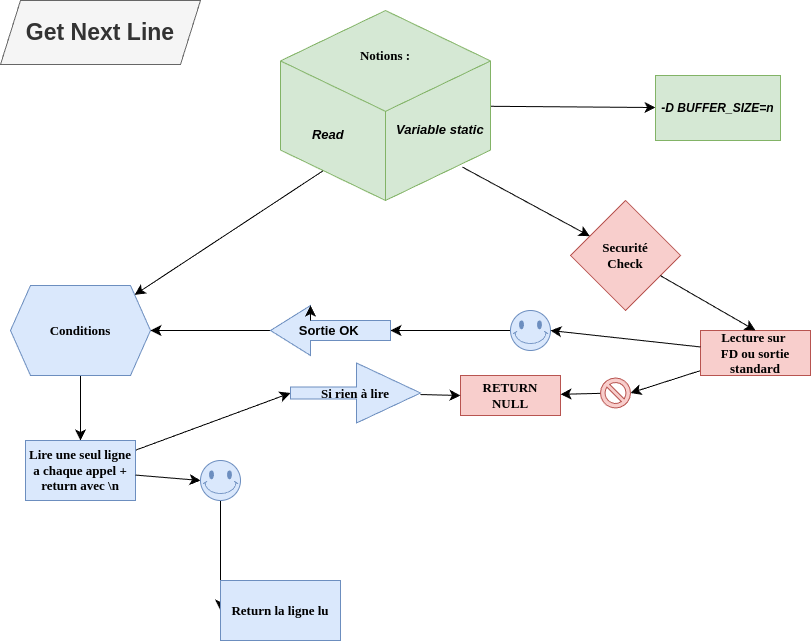

The diagram above was exported from draw.io. Its source (the exported page's mxGraphModel, read from the mxfile embedded in the PNG):
<mxGraphModel dx="1434" dy="754" grid="1" gridSize="10" guides="1" tooltips="1" connect="1" arrows="1" fold="1" page="1" pageScale="1" pageWidth="1100" pageHeight="850" background="none" math="0" shadow="0">
  <root>
    <mxCell id="0" />
    <mxCell id="1" parent="0" />
    <mxCell id="X8jP_-pNWwgTqy4V8r5L-5" value="" style="edgeStyle=none;curved=1;rounded=0;orthogonalLoop=1;jettySize=auto;html=1;fontSize=12;startSize=8;endSize=8;exitX=0.866;exitY=0.824;exitDx=0;exitDy=0;exitPerimeter=0;" parent="1" source="X8jP_-pNWwgTqy4V8r5L-11" target="X8jP_-pNWwgTqy4V8r5L-4" edge="1">
      <mxGeometry relative="1" as="geometry">
        <mxPoint x="561.7077464788733" y="146" as="sourcePoint" />
      </mxGeometry>
    </mxCell>
    <mxCell id="X8jP_-pNWwgTqy4V8r5L-9" value="" style="edgeStyle=none;curved=1;rounded=0;orthogonalLoop=1;jettySize=auto;html=1;fontSize=12;startSize=8;endSize=8;exitX=0.224;exitY=0.828;exitDx=0;exitDy=0;exitPerimeter=0;" parent="1" source="X8jP_-pNWwgTqy4V8r5L-11" target="X8jP_-pNWwgTqy4V8r5L-8" edge="1">
      <mxGeometry relative="1" as="geometry">
        <mxPoint x="436.0387323943662" y="146" as="sourcePoint" />
      </mxGeometry>
    </mxCell>
    <mxCell id="X8jP_-pNWwgTqy4V8r5L-2" value="Get Next Line" style="shape=parallelogram;perimeter=parallelogramPerimeter;whiteSpace=wrap;html=1;fixedSize=1;fontStyle=1;fontSize=23;fillColor=#f5f5f5;fontColor=#333333;strokeColor=#666666;" parent="1" vertex="1">
      <mxGeometry x="60" width="200" height="64" as="geometry" />
    </mxCell>
    <mxCell id="X8jP_-pNWwgTqy4V8r5L-4" value="Securité&lt;div&gt;Check&lt;/div&gt;" style="rhombus;whiteSpace=wrap;html=1;fontSize=13;fontFamily=Verdana;verticalAlign=middle;fillColor=#f8cecc;fontStyle=1;startSize=26;swimlaneFillColor=#ffffff;rounded=0;shadow=0;comic=0;labelBackgroundColor=none;strokeWidth=1;strokeColor=#b85450;" parent="1" vertex="1">
      <mxGeometry x="630" y="200" width="110" height="110" as="geometry" />
    </mxCell>
    <mxCell id="sR5y7cmOGe-FrkhTUdvG-5" value="" style="edgeStyle=none;curved=1;rounded=0;orthogonalLoop=1;jettySize=auto;html=1;fontSize=12;startSize=8;endSize=8;" parent="1" source="X8jP_-pNWwgTqy4V8r5L-8" target="sR5y7cmOGe-FrkhTUdvG-4" edge="1">
      <mxGeometry relative="1" as="geometry" />
    </mxCell>
    <mxCell id="X8jP_-pNWwgTqy4V8r5L-8" value="Conditions" style="shape=hexagon;perimeter=hexagonPerimeter2;whiteSpace=wrap;html=1;fixedSize=1;fontSize=13;fontFamily=Verdana;verticalAlign=middle;fillColor=#dae8fc;fontStyle=1;startSize=26;swimlaneFillColor=#ffffff;rounded=0;shadow=0;comic=0;labelBackgroundColor=none;strokeWidth=1;strokeColor=#6c8ebf;" parent="1" vertex="1">
      <mxGeometry x="70" y="285" width="140" height="90" as="geometry" />
    </mxCell>
    <mxCell id="sR5y7cmOGe-FrkhTUdvG-22" value="" style="edgeStyle=none;curved=1;rounded=0;orthogonalLoop=1;jettySize=auto;html=1;fontSize=12;startSize=8;endSize=8;" parent="1" source="X8jP_-pNWwgTqy4V8r5L-11" target="sR5y7cmOGe-FrkhTUdvG-21" edge="1">
      <mxGeometry relative="1" as="geometry" />
    </mxCell>
    <mxCell id="X8jP_-pNWwgTqy4V8r5L-11" value="&lt;div&gt;&lt;span style=&quot;font-family: Verdana; font-size: 13px; font-weight: 700; text-wrap: nowrap; background-color: initial;&quot;&gt;&lt;br&gt;&lt;/span&gt;&lt;/div&gt;&lt;div&gt;&lt;span style=&quot;font-family: Verdana; font-size: 13px; font-weight: 700; text-wrap: nowrap; background-color: initial;&quot;&gt;&lt;br&gt;&lt;/span&gt;&lt;/div&gt;&lt;div&gt;&lt;span style=&quot;font-family: Verdana; font-size: 13px; font-weight: 700; text-wrap: nowrap; background-color: initial;&quot;&gt;Notions :&lt;/span&gt;&lt;br&gt;&lt;/div&gt;&lt;div&gt;&lt;span style=&quot;font-family: Verdana; font-size: 13px; font-weight: 700; text-wrap: nowrap; background-color: initial;&quot;&gt;&lt;br&gt;&lt;/span&gt;&lt;/div&gt;&lt;div&gt;&lt;span style=&quot;font-family: Verdana; font-size: 13px; font-weight: 700; text-wrap: nowrap; background-color: initial;&quot;&gt;&lt;br&gt;&lt;/span&gt;&lt;/div&gt;&lt;div&gt;&lt;br&gt;&lt;/div&gt;&lt;div style=&quot;text-align: left;&quot;&gt;&lt;br&gt;&lt;/div&gt;" style="html=1;whiteSpace=wrap;shape=isoCube2;backgroundOutline=1;isoAngle=15;verticalAlign=top;fillColor=#d5e8d4;strokeColor=#82b366;" parent="1" vertex="1">
      <mxGeometry x="340" y="10" width="210" height="190" as="geometry" />
    </mxCell>
    <mxCell id="78961159f06e98e8-45" value="&amp;nbsp; &amp;nbsp; &amp;nbsp; &amp;nbsp; Read" style="text;html=1;strokeColor=none;fillColor=none;align=left;verticalAlign=top;spacingLeft=1;spacingRight=4;whiteSpace=wrap;overflow=hidden;rotatable=0;points=[[0,0.5],[1,0.5]];portConstraint=eastwest;fontStyle=3;fontSize=13;spacingBottom=0;flipV=0;flipH=0;direction=west;" parent="1" vertex="1">
      <mxGeometry x="340" y="120" width="110" height="30" as="geometry" />
    </mxCell>
    <mxCell id="78961159f06e98e8-44" value="Variable static&lt;div&gt;&lt;span style=&quot;white-space: pre;&quot;&gt;&#09;&lt;/span&gt;&lt;span style=&quot;white-space: pre;&quot;&gt;&#09;&lt;/span&gt;&lt;br&gt;&lt;/div&gt;" style="text;html=1;strokeColor=none;fillColor=none;align=left;verticalAlign=top;spacingLeft=4;spacingRight=4;whiteSpace=wrap;overflow=hidden;rotatable=0;points=[[0,0.5],[1,0.5]];portConstraint=eastwest;fontStyle=3;fontSize=13;" parent="1" vertex="1">
      <mxGeometry x="450" y="115" width="100" height="40" as="geometry" />
    </mxCell>
    <mxCell id="sR5y7cmOGe-FrkhTUdvG-1" value="RETURN&lt;div&gt;&lt;span style=&quot;background-color: initial;&quot;&gt;NULL&lt;/span&gt;&lt;br&gt;&lt;/div&gt;" style="rounded=0;whiteSpace=wrap;html=1;fontSize=13;fontFamily=Verdana;fillColor=#f8cecc;strokeColor=#b85450;fontStyle=1;startSize=26;swimlaneFillColor=#ffffff;shadow=0;comic=0;labelBackgroundColor=none;strokeWidth=1;" parent="1" vertex="1">
      <mxGeometry x="520" y="375" width="100" height="40" as="geometry" />
    </mxCell>
    <mxCell id="sR5y7cmOGe-FrkhTUdvG-7" value="" style="edgeStyle=none;curved=1;rounded=0;orthogonalLoop=1;jettySize=auto;html=1;fontSize=12;startSize=8;endSize=8;entryX=0;entryY=0.5;entryDx=0;entryDy=0;entryPerimeter=0;" parent="1" source="sR5y7cmOGe-FrkhTUdvG-4" target="sR5y7cmOGe-FrkhTUdvG-6" edge="1">
      <mxGeometry relative="1" as="geometry" />
    </mxCell>
    <mxCell id="sR5y7cmOGe-FrkhTUdvG-10" style="edgeStyle=none;curved=1;rounded=0;orthogonalLoop=1;jettySize=auto;html=1;entryX=0;entryY=0.5;entryDx=0;entryDy=0;fontSize=12;startSize=8;endSize=8;" parent="1" source="sR5y7cmOGe-FrkhTUdvG-44" target="sR5y7cmOGe-FrkhTUdvG-8" edge="1">
      <mxGeometry relative="1" as="geometry" />
    </mxCell>
    <mxCell id="sR5y7cmOGe-FrkhTUdvG-4" value="Lire une seul ligne a chaque app&lt;span style=&quot;background-color: initial;&quot;&gt;el +&lt;/span&gt;&lt;div&gt;return avec \n&lt;br&gt;&lt;div&gt;&lt;div&gt;&lt;br&gt;&lt;/div&gt;&lt;/div&gt;&lt;/div&gt;" style="whiteSpace=wrap;html=1;fontSize=13;fontFamily=Verdana;fillColor=#dae8fc;strokeColor=#6c8ebf;fontStyle=1;startSize=26;swimlaneFillColor=#ffffff;rounded=0;shadow=0;comic=0;labelBackgroundColor=none;strokeWidth=1;verticalAlign=top;" parent="1" vertex="1">
      <mxGeometry x="85" y="440" width="110" height="60" as="geometry" />
    </mxCell>
    <mxCell id="sR5y7cmOGe-FrkhTUdvG-11" style="edgeStyle=none;curved=1;rounded=0;orthogonalLoop=1;jettySize=auto;html=1;entryX=0;entryY=0.5;entryDx=0;entryDy=0;fontSize=12;startSize=8;endSize=8;" parent="1" source="sR5y7cmOGe-FrkhTUdvG-6" target="sR5y7cmOGe-FrkhTUdvG-1" edge="1">
      <mxGeometry relative="1" as="geometry" />
    </mxCell>
    <mxCell id="sR5y7cmOGe-FrkhTUdvG-6" value="Si rien à lire" style="shape=singleArrow;whiteSpace=wrap;html=1;arrowWidth=0.2;arrowSize=0.49230769230769234;fontSize=13;fontFamily=Verdana;verticalAlign=middle;fillColor=#dae8fc;strokeColor=#6c8ebf;fontStyle=1;startSize=26;swimlaneFillColor=#ffffff;rounded=0;shadow=0;comic=0;labelBackgroundColor=none;strokeWidth=1;" parent="1" vertex="1">
      <mxGeometry x="350" y="362.5" width="130" height="60" as="geometry" />
    </mxCell>
    <mxCell id="sR5y7cmOGe-FrkhTUdvG-8" value="Return la ligne lu" style="whiteSpace=wrap;html=1;fontSize=13;fontFamily=Verdana;fillColor=#dae8fc;strokeColor=#6c8ebf;fontStyle=1;startSize=26;swimlaneFillColor=#ffffff;rounded=0;shadow=0;comic=0;labelBackgroundColor=none;strokeWidth=1;" parent="1" vertex="1">
      <mxGeometry x="280" y="580" width="120" height="60" as="geometry" />
    </mxCell>
    <mxCell id="sR5y7cmOGe-FrkhTUdvG-25" value="" style="edgeStyle=none;curved=1;rounded=0;orthogonalLoop=1;jettySize=auto;html=1;fontSize=12;startSize=8;endSize=8;" parent="1" source="sR5y7cmOGe-FrkhTUdvG-29" target="sR5y7cmOGe-FrkhTUdvG-1" edge="1">
      <mxGeometry relative="1" as="geometry">
        <Array as="points" />
      </mxGeometry>
    </mxCell>
    <mxCell id="sR5y7cmOGe-FrkhTUdvG-38" value="" style="edgeStyle=none;curved=1;rounded=0;orthogonalLoop=1;jettySize=auto;html=1;fontSize=12;startSize=8;endSize=8;entryX=0;entryY=0.5;entryDx=0;entryDy=0;entryPerimeter=0;" parent="1" source="sR5y7cmOGe-FrkhTUdvG-48" target="sR5y7cmOGe-FrkhTUdvG-34" edge="1">
      <mxGeometry relative="1" as="geometry">
        <Array as="points" />
      </mxGeometry>
    </mxCell>
    <mxCell id="sR5y7cmOGe-FrkhTUdvG-42" value="" style="edgeStyle=none;curved=1;rounded=0;orthogonalLoop=1;jettySize=auto;html=1;fontSize=12;startSize=8;endSize=8;entryX=1;entryY=0.5;entryDx=0;entryDy=0;entryPerimeter=0;" parent="1" source="sR5y7cmOGe-FrkhTUdvG-19" target="sR5y7cmOGe-FrkhTUdvG-29" edge="1">
      <mxGeometry relative="1" as="geometry" />
    </mxCell>
    <mxCell id="sR5y7cmOGe-FrkhTUdvG-19" value="Lecture sur&amp;nbsp;&lt;div&gt;FD ou sortie standard&lt;/div&gt;" style="whiteSpace=wrap;html=1;fontSize=13;fontFamily=Verdana;fillColor=#f8cecc;strokeColor=#b85450;fontStyle=1;startSize=26;swimlaneFillColor=#ffffff;rounded=0;shadow=0;comic=0;labelBackgroundColor=none;strokeWidth=1;" parent="1" vertex="1">
      <mxGeometry x="760" y="330" width="110" height="45" as="geometry" />
    </mxCell>
    <mxCell id="sR5y7cmOGe-FrkhTUdvG-21" value="-D BUFFER_SIZE=n" style="whiteSpace=wrap;html=1;verticalAlign=middle;fillColor=#d5e8d4;strokeColor=#82b366;fontStyle=3" parent="1" vertex="1">
      <mxGeometry x="715" y="75" width="125" height="65" as="geometry" />
    </mxCell>
    <mxCell id="sR5y7cmOGe-FrkhTUdvG-27" value="" style="edgeStyle=none;curved=1;rounded=0;orthogonalLoop=1;jettySize=auto;html=1;fontSize=12;startSize=8;endSize=8;entryX=0.5;entryY=0;entryDx=0;entryDy=0;" parent="1" source="X8jP_-pNWwgTqy4V8r5L-4" target="sR5y7cmOGe-FrkhTUdvG-19" edge="1">
      <mxGeometry relative="1" as="geometry">
        <mxPoint x="699" y="296" as="sourcePoint" />
        <mxPoint x="750" y="370" as="targetPoint" />
      </mxGeometry>
    </mxCell>
    <mxCell id="sR5y7cmOGe-FrkhTUdvG-40" value="" style="edgeStyle=none;curved=1;rounded=0;orthogonalLoop=1;jettySize=auto;html=1;fontSize=12;startSize=8;endSize=8;entryX=1;entryY=0.5;entryDx=0;entryDy=0;" parent="1" target="X8jP_-pNWwgTqy4V8r5L-8" edge="1">
      <mxGeometry relative="1" as="geometry">
        <mxPoint x="330" y="330" as="sourcePoint" />
        <Array as="points" />
      </mxGeometry>
    </mxCell>
    <mxCell id="sR5y7cmOGe-FrkhTUdvG-47" value="" style="edgeStyle=none;curved=1;rounded=0;orthogonalLoop=1;jettySize=auto;html=1;fontSize=12;startSize=8;endSize=8;" parent="1" source="sR5y7cmOGe-FrkhTUdvG-34" target="X8jP_-pNWwgTqy4V8r5L-8" edge="1">
      <mxGeometry relative="1" as="geometry" />
    </mxCell>
    <mxCell id="sR5y7cmOGe-FrkhTUdvG-34" value="Sortie&lt;span style=&quot;background-color: initial;&quot;&gt;&amp;nbsp;OK&amp;nbsp;&lt;/span&gt;" style="html=1;shadow=0;dashed=0;align=center;verticalAlign=middle;shape=mxgraph.arrows2.arrow;dy=0.6;dx=40;flipH=1;notch=0;fillColor=#dae8fc;strokeColor=#6c8ebf;fontStyle=1;fontSize=13;" parent="1" vertex="1">
      <mxGeometry x="330" y="305" width="120" height="50" as="geometry" />
    </mxCell>
    <mxCell id="sR5y7cmOGe-FrkhTUdvG-29" value="" style="verticalLabelPosition=bottom;verticalAlign=top;html=1;shape=mxgraph.basic.no_symbol;fillColor=#f8cecc;strokeColor=#b85450;" parent="1" vertex="1">
      <mxGeometry x="660" y="377.5" width="30" height="30" as="geometry" />
    </mxCell>
    <mxCell id="sR5y7cmOGe-FrkhTUdvG-41" style="edgeStyle=none;curved=1;rounded=0;orthogonalLoop=1;jettySize=auto;html=1;exitX=0;exitY=0;exitDx=80;exitDy=15;exitPerimeter=0;entryX=0;entryY=0;entryDx=80;entryDy=0;entryPerimeter=0;fontSize=12;startSize=8;endSize=8;" parent="1" source="sR5y7cmOGe-FrkhTUdvG-34" target="sR5y7cmOGe-FrkhTUdvG-34" edge="1">
      <mxGeometry relative="1" as="geometry" />
    </mxCell>
    <mxCell id="sR5y7cmOGe-FrkhTUdvG-45" value="" style="edgeStyle=none;curved=1;rounded=0;orthogonalLoop=1;jettySize=auto;html=1;entryX=0;entryY=0.5;entryDx=0;entryDy=0;fontSize=12;startSize=8;endSize=8;" parent="1" source="sR5y7cmOGe-FrkhTUdvG-4" target="sR5y7cmOGe-FrkhTUdvG-44" edge="1">
      <mxGeometry relative="1" as="geometry">
        <mxPoint x="195" y="475" as="sourcePoint" />
        <mxPoint x="350" y="490" as="targetPoint" />
      </mxGeometry>
    </mxCell>
    <mxCell id="sR5y7cmOGe-FrkhTUdvG-44" value="" style="verticalLabelPosition=bottom;verticalAlign=top;html=1;shape=mxgraph.basic.smiley;fillColor=#dae8fc;strokeColor=#6c8ebf;" parent="1" vertex="1">
      <mxGeometry x="260" y="460" width="40" height="40" as="geometry" />
    </mxCell>
    <mxCell id="sR5y7cmOGe-FrkhTUdvG-48" value="" style="verticalLabelPosition=bottom;verticalAlign=top;html=1;shape=mxgraph.basic.smiley;fillColor=#dae8fc;strokeColor=#6c8ebf;" parent="1" vertex="1">
      <mxGeometry x="570" y="310" width="40" height="40" as="geometry" />
    </mxCell>
    <mxCell id="sR5y7cmOGe-FrkhTUdvG-51" style="edgeStyle=none;curved=1;rounded=0;orthogonalLoop=1;jettySize=auto;html=1;entryX=1;entryY=0.5;entryDx=0;entryDy=0;entryPerimeter=0;fontSize=12;startSize=8;endSize=8;" parent="1" source="sR5y7cmOGe-FrkhTUdvG-19" target="sR5y7cmOGe-FrkhTUdvG-48" edge="1">
      <mxGeometry relative="1" as="geometry" />
    </mxCell>
  </root>
</mxGraphModel>